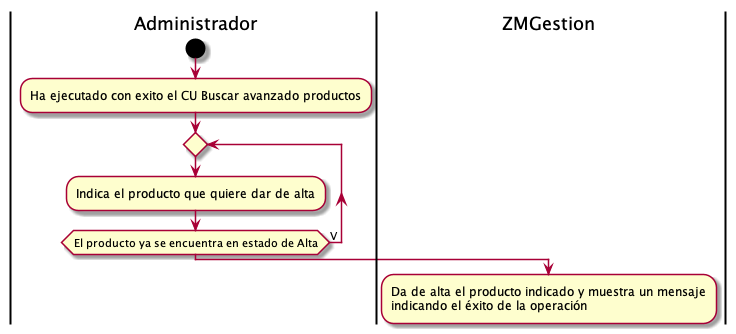

The diagram above was rendered by PlantUML. Its source (embedded in the PNG):
@startuml darAltaProducto
|Administrador|
start
:Ha ejecutado con exito el CU Buscar avanzado productos;
repeat
:Indica el producto que quiere dar de alta;
repeat while(El producto ya se encuentra en estado de Alta) is (V)
|ZMGestion|
:Da de alta el producto indicado y muestra un mensaje 
indicando el éxito de la operación;
|Administrador|
@enduml